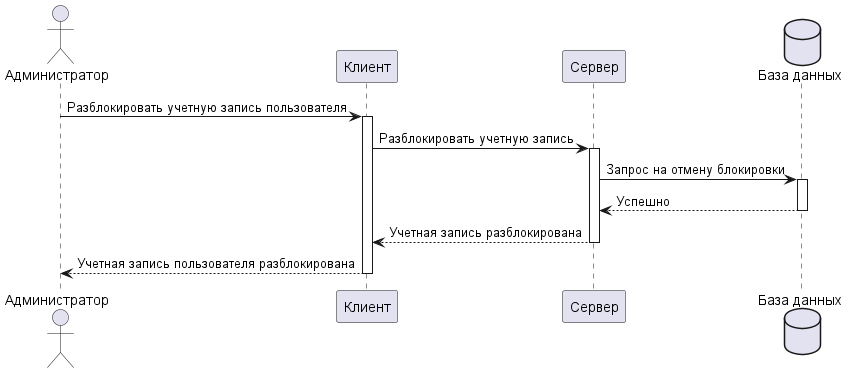

The diagram above was rendered by PlantUML. Its source (embedded in the PNG):
@startuml
actor "Администратор" as user
participant "Клиент" as client
participant "Сервер" as server
database "База данных" as db

user -> client : Разблокировать учетную запись пользователя
activate client
client -> server: Разблокировать учетную запись
activate server

server -> db: Запрос на отмену блокировки
activate db
db --> server: Успешно
deactivate db
server --> client: Учетная запись разблокирована
deactivate server
client --> user: Учетная запись пользователя разблокирована
deactivate client
@enduml